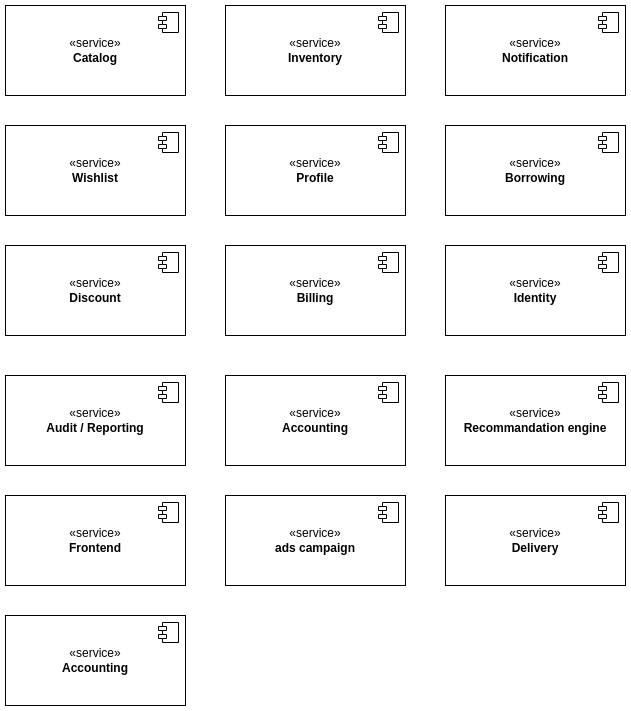

The diagram above was exported from draw.io. Its source (the exported page's mxGraphModel, read from the mxfile embedded in the PNG):
<mxGraphModel dx="1434" dy="773" grid="1" gridSize="10" guides="1" tooltips="1" connect="1" arrows="1" fold="1" page="1" pageScale="1" pageWidth="827" pageHeight="1169" math="0" shadow="0">
  <root>
    <mxCell id="0" />
    <mxCell id="1" parent="0" />
    <mxCell id="vnaHnvQP_xcsmrY4yHjo-1" value="«service»&lt;br style=&quot;border-color: var(--border-color);&quot;&gt;&lt;b style=&quot;border-color: var(--border-color);&quot;&gt;Catalog&lt;/b&gt;" style="html=1;dropTarget=0;whiteSpace=wrap;" vertex="1" parent="1">
      <mxGeometry x="120" y="230" width="180" height="90" as="geometry" />
    </mxCell>
    <mxCell id="vnaHnvQP_xcsmrY4yHjo-2" value="" style="shape=module;jettyWidth=8;jettyHeight=4;" vertex="1" parent="vnaHnvQP_xcsmrY4yHjo-1">
      <mxGeometry x="1" width="20" height="20" relative="1" as="geometry">
        <mxPoint x="-27" y="7" as="offset" />
      </mxGeometry>
    </mxCell>
    <mxCell id="vnaHnvQP_xcsmrY4yHjo-5" value="«service»&lt;br style=&quot;border-color: var(--border-color);&quot;&gt;&lt;b style=&quot;border-color: var(--border-color);&quot;&gt;Notification&lt;/b&gt;" style="html=1;dropTarget=0;whiteSpace=wrap;" vertex="1" parent="1">
      <mxGeometry x="560" y="230" width="180" height="90" as="geometry" />
    </mxCell>
    <mxCell id="vnaHnvQP_xcsmrY4yHjo-6" value="" style="shape=module;jettyWidth=8;jettyHeight=4;" vertex="1" parent="vnaHnvQP_xcsmrY4yHjo-5">
      <mxGeometry x="1" width="20" height="20" relative="1" as="geometry">
        <mxPoint x="-27" y="7" as="offset" />
      </mxGeometry>
    </mxCell>
    <mxCell id="vnaHnvQP_xcsmrY4yHjo-7" value="«service»&lt;br style=&quot;border-color: var(--border-color);&quot;&gt;&lt;b style=&quot;border-color: var(--border-color);&quot;&gt;Profile&lt;/b&gt;" style="html=1;dropTarget=0;whiteSpace=wrap;" vertex="1" parent="1">
      <mxGeometry x="340" y="350" width="180" height="90" as="geometry" />
    </mxCell>
    <mxCell id="vnaHnvQP_xcsmrY4yHjo-8" value="" style="shape=module;jettyWidth=8;jettyHeight=4;" vertex="1" parent="vnaHnvQP_xcsmrY4yHjo-7">
      <mxGeometry x="1" width="20" height="20" relative="1" as="geometry">
        <mxPoint x="-27" y="7" as="offset" />
      </mxGeometry>
    </mxCell>
    <mxCell id="vnaHnvQP_xcsmrY4yHjo-9" value="«service»&lt;br style=&quot;border-color: var(--border-color);&quot;&gt;&lt;b style=&quot;border-color: var(--border-color);&quot;&gt;Wishlist&lt;/b&gt;" style="html=1;dropTarget=0;whiteSpace=wrap;" vertex="1" parent="1">
      <mxGeometry x="120" y="350" width="180" height="90" as="geometry" />
    </mxCell>
    <mxCell id="vnaHnvQP_xcsmrY4yHjo-10" value="" style="shape=module;jettyWidth=8;jettyHeight=4;" vertex="1" parent="vnaHnvQP_xcsmrY4yHjo-9">
      <mxGeometry x="1" width="20" height="20" relative="1" as="geometry">
        <mxPoint x="-27" y="7" as="offset" />
      </mxGeometry>
    </mxCell>
    <mxCell id="vnaHnvQP_xcsmrY4yHjo-11" value="«service»&lt;br style=&quot;border-color: var(--border-color);&quot;&gt;&lt;b style=&quot;border-color: var(--border-color);&quot;&gt;Billing&lt;/b&gt;" style="html=1;dropTarget=0;whiteSpace=wrap;" vertex="1" parent="1">
      <mxGeometry x="340" y="470" width="180" height="90" as="geometry" />
    </mxCell>
    <mxCell id="vnaHnvQP_xcsmrY4yHjo-12" value="" style="shape=module;jettyWidth=8;jettyHeight=4;" vertex="1" parent="vnaHnvQP_xcsmrY4yHjo-11">
      <mxGeometry x="1" width="20" height="20" relative="1" as="geometry">
        <mxPoint x="-27" y="7" as="offset" />
      </mxGeometry>
    </mxCell>
    <mxCell id="vnaHnvQP_xcsmrY4yHjo-13" value="«service»&lt;br style=&quot;border-color: var(--border-color);&quot;&gt;&lt;b style=&quot;border-color: var(--border-color);&quot;&gt;Accounting&lt;/b&gt;" style="html=1;dropTarget=0;whiteSpace=wrap;" vertex="1" parent="1">
      <mxGeometry x="340" y="600" width="180" height="90" as="geometry" />
    </mxCell>
    <mxCell id="vnaHnvQP_xcsmrY4yHjo-14" value="" style="shape=module;jettyWidth=8;jettyHeight=4;" vertex="1" parent="vnaHnvQP_xcsmrY4yHjo-13">
      <mxGeometry x="1" width="20" height="20" relative="1" as="geometry">
        <mxPoint x="-27" y="7" as="offset" />
      </mxGeometry>
    </mxCell>
    <mxCell id="vnaHnvQP_xcsmrY4yHjo-15" value="«service»&lt;br style=&quot;border-color: var(--border-color);&quot;&gt;&lt;b style=&quot;border-color: var(--border-color);&quot;&gt;Inventory&lt;/b&gt;" style="html=1;dropTarget=0;whiteSpace=wrap;" vertex="1" parent="1">
      <mxGeometry x="340" y="230" width="180" height="90" as="geometry" />
    </mxCell>
    <mxCell id="vnaHnvQP_xcsmrY4yHjo-16" value="" style="shape=module;jettyWidth=8;jettyHeight=4;" vertex="1" parent="vnaHnvQP_xcsmrY4yHjo-15">
      <mxGeometry x="1" width="20" height="20" relative="1" as="geometry">
        <mxPoint x="-27" y="7" as="offset" />
      </mxGeometry>
    </mxCell>
    <mxCell id="vnaHnvQP_xcsmrY4yHjo-17" value="«service»&lt;br style=&quot;border-color: var(--border-color);&quot;&gt;&lt;b style=&quot;border-color: var(--border-color);&quot;&gt;Borrowing&lt;/b&gt;" style="html=1;dropTarget=0;whiteSpace=wrap;" vertex="1" parent="1">
      <mxGeometry x="560" y="350" width="180" height="90" as="geometry" />
    </mxCell>
    <mxCell id="vnaHnvQP_xcsmrY4yHjo-18" value="" style="shape=module;jettyWidth=8;jettyHeight=4;" vertex="1" parent="vnaHnvQP_xcsmrY4yHjo-17">
      <mxGeometry x="1" width="20" height="20" relative="1" as="geometry">
        <mxPoint x="-27" y="7" as="offset" />
      </mxGeometry>
    </mxCell>
    <mxCell id="vnaHnvQP_xcsmrY4yHjo-19" value="«service»&lt;br style=&quot;border-color: var(--border-color);&quot;&gt;&lt;b style=&quot;border-color: var(--border-color);&quot;&gt;Discount&lt;/b&gt;" style="html=1;dropTarget=0;whiteSpace=wrap;" vertex="1" parent="1">
      <mxGeometry x="120" y="470" width="180" height="90" as="geometry" />
    </mxCell>
    <mxCell id="vnaHnvQP_xcsmrY4yHjo-20" value="" style="shape=module;jettyWidth=8;jettyHeight=4;" vertex="1" parent="vnaHnvQP_xcsmrY4yHjo-19">
      <mxGeometry x="1" width="20" height="20" relative="1" as="geometry">
        <mxPoint x="-27" y="7" as="offset" />
      </mxGeometry>
    </mxCell>
    <mxCell id="vnaHnvQP_xcsmrY4yHjo-21" value="«service»&lt;br style=&quot;border-color: var(--border-color);&quot;&gt;&lt;b style=&quot;border-color: var(--border-color);&quot;&gt;Audit / Reporting&lt;/b&gt;" style="html=1;dropTarget=0;whiteSpace=wrap;" vertex="1" parent="1">
      <mxGeometry x="120" y="600" width="180" height="90" as="geometry" />
    </mxCell>
    <mxCell id="vnaHnvQP_xcsmrY4yHjo-22" value="" style="shape=module;jettyWidth=8;jettyHeight=4;" vertex="1" parent="vnaHnvQP_xcsmrY4yHjo-21">
      <mxGeometry x="1" width="20" height="20" relative="1" as="geometry">
        <mxPoint x="-27" y="7" as="offset" />
      </mxGeometry>
    </mxCell>
    <mxCell id="vnaHnvQP_xcsmrY4yHjo-23" value="«service»&lt;br style=&quot;border-color: var(--border-color);&quot;&gt;&lt;b style=&quot;border-color: var(--border-color);&quot;&gt;Frontend&lt;/b&gt;" style="html=1;dropTarget=0;whiteSpace=wrap;" vertex="1" parent="1">
      <mxGeometry x="120" y="720" width="180" height="90" as="geometry" />
    </mxCell>
    <mxCell id="vnaHnvQP_xcsmrY4yHjo-24" value="" style="shape=module;jettyWidth=8;jettyHeight=4;" vertex="1" parent="vnaHnvQP_xcsmrY4yHjo-23">
      <mxGeometry x="1" width="20" height="20" relative="1" as="geometry">
        <mxPoint x="-27" y="7" as="offset" />
      </mxGeometry>
    </mxCell>
    <mxCell id="vnaHnvQP_xcsmrY4yHjo-25" value="«service»&lt;br style=&quot;border-color: var(--border-color);&quot;&gt;&lt;b style=&quot;border-color: var(--border-color);&quot;&gt;Identity&lt;/b&gt;" style="html=1;dropTarget=0;whiteSpace=wrap;" vertex="1" parent="1">
      <mxGeometry x="560" y="470" width="180" height="90" as="geometry" />
    </mxCell>
    <mxCell id="vnaHnvQP_xcsmrY4yHjo-26" value="" style="shape=module;jettyWidth=8;jettyHeight=4;" vertex="1" parent="vnaHnvQP_xcsmrY4yHjo-25">
      <mxGeometry x="1" width="20" height="20" relative="1" as="geometry">
        <mxPoint x="-27" y="7" as="offset" />
      </mxGeometry>
    </mxCell>
    <mxCell id="vnaHnvQP_xcsmrY4yHjo-27" value="«service»&lt;br style=&quot;border-color: var(--border-color);&quot;&gt;&lt;b style=&quot;border-color: var(--border-color);&quot;&gt;Recommandation engine&lt;/b&gt;" style="html=1;dropTarget=0;whiteSpace=wrap;" vertex="1" parent="1">
      <mxGeometry x="560" y="600" width="180" height="90" as="geometry" />
    </mxCell>
    <mxCell id="vnaHnvQP_xcsmrY4yHjo-28" value="" style="shape=module;jettyWidth=8;jettyHeight=4;" vertex="1" parent="vnaHnvQP_xcsmrY4yHjo-27">
      <mxGeometry x="1" width="20" height="20" relative="1" as="geometry">
        <mxPoint x="-27" y="7" as="offset" />
      </mxGeometry>
    </mxCell>
    <mxCell id="vnaHnvQP_xcsmrY4yHjo-31" value="«service»&lt;br style=&quot;border-color: var(--border-color);&quot;&gt;&lt;b style=&quot;border-color: var(--border-color);&quot;&gt;ads campaign&lt;/b&gt;" style="html=1;dropTarget=0;whiteSpace=wrap;" vertex="1" parent="1">
      <mxGeometry x="340" y="720" width="180" height="90" as="geometry" />
    </mxCell>
    <mxCell id="vnaHnvQP_xcsmrY4yHjo-32" value="" style="shape=module;jettyWidth=8;jettyHeight=4;" vertex="1" parent="vnaHnvQP_xcsmrY4yHjo-31">
      <mxGeometry x="1" width="20" height="20" relative="1" as="geometry">
        <mxPoint x="-27" y="7" as="offset" />
      </mxGeometry>
    </mxCell>
    <mxCell id="vnaHnvQP_xcsmrY4yHjo-33" value="«service»&lt;br style=&quot;border-color: var(--border-color);&quot;&gt;&lt;b style=&quot;border-color: var(--border-color);&quot;&gt;Delivery&lt;/b&gt;" style="html=1;dropTarget=0;whiteSpace=wrap;" vertex="1" parent="1">
      <mxGeometry x="560" y="720" width="180" height="90" as="geometry" />
    </mxCell>
    <mxCell id="vnaHnvQP_xcsmrY4yHjo-34" value="" style="shape=module;jettyWidth=8;jettyHeight=4;" vertex="1" parent="vnaHnvQP_xcsmrY4yHjo-33">
      <mxGeometry x="1" width="20" height="20" relative="1" as="geometry">
        <mxPoint x="-27" y="7" as="offset" />
      </mxGeometry>
    </mxCell>
    <mxCell id="vnaHnvQP_xcsmrY4yHjo-35" value="«service»&lt;br style=&quot;border-color: var(--border-color);&quot;&gt;&lt;b style=&quot;border-color: var(--border-color);&quot;&gt;Accounting&lt;/b&gt;" style="html=1;dropTarget=0;whiteSpace=wrap;" vertex="1" parent="1">
      <mxGeometry x="120" y="840" width="180" height="90" as="geometry" />
    </mxCell>
    <mxCell id="vnaHnvQP_xcsmrY4yHjo-36" value="" style="shape=module;jettyWidth=8;jettyHeight=4;" vertex="1" parent="vnaHnvQP_xcsmrY4yHjo-35">
      <mxGeometry x="1" width="20" height="20" relative="1" as="geometry">
        <mxPoint x="-27" y="7" as="offset" />
      </mxGeometry>
    </mxCell>
  </root>
</mxGraphModel>